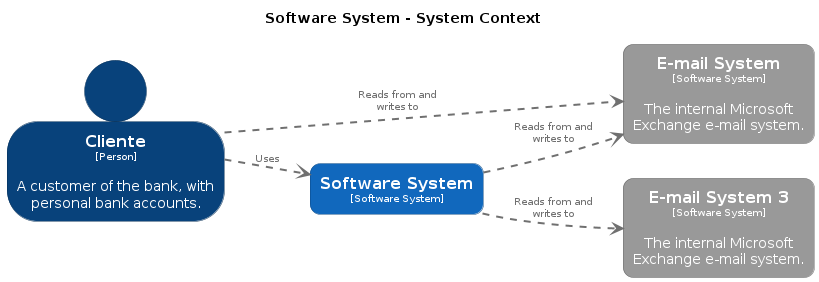

The diagram above was rendered by PlantUML. Its source (embedded in the PNG):
@startuml
set separator none
title Software System - System Context

left to right direction

skinparam {
  arrowFontSize 10
  defaultTextAlignment center
  wrapWidth 200
  maxMessageSize 100
}

hide stereotype

skinparam person<<Cliente>> {
  BackgroundColor #08427b
  FontColor #ffffff
  BorderColor #052e56
  shadowing false
}
skinparam rectangle<<EmailSystem>> {
  BackgroundColor #999999
  FontColor #ffffff
  BorderColor #6b6b6b
  roundCorner 20
  shadowing false
}
skinparam rectangle<<EmailSystem3>> {
  BackgroundColor #999999
  FontColor #ffffff
  BorderColor #6b6b6b
  roundCorner 20
  shadowing false
}
skinparam rectangle<<SoftwareSystem>> {
  BackgroundColor #1168bd
  FontColor #ffffff
  BorderColor #0b4884
  roundCorner 20
  shadowing false
}

person "==Cliente\n<size:10>[Person]</size>\n\nA customer of the bank, with personal bank accounts." <<Cliente>> as Cliente
rectangle "==E-mail System\n<size:10>[Software System]</size>\n\nThe internal Microsoft Exchange e-mail system." <<EmailSystem>> as EmailSystem
rectangle "==E-mail System 3\n<size:10>[Software System]</size>\n\nThe internal Microsoft Exchange e-mail system." <<EmailSystem3>> as EmailSystem3
rectangle "==Software System\n<size:10>[Software System]</size>" <<SoftwareSystem>> as SoftwareSystem

SoftwareSystem .[#707070,thickness=2].> EmailSystem : "<color:#707070>Reads from and writes to"
SoftwareSystem .[#707070,thickness=2].> EmailSystem3 : "<color:#707070>Reads from and writes to"
Cliente .[#707070,thickness=2].> SoftwareSystem : "<color:#707070>Uses"
Cliente .[#707070,thickness=2].> EmailSystem : "<color:#707070>Reads from and writes to"
@enduml